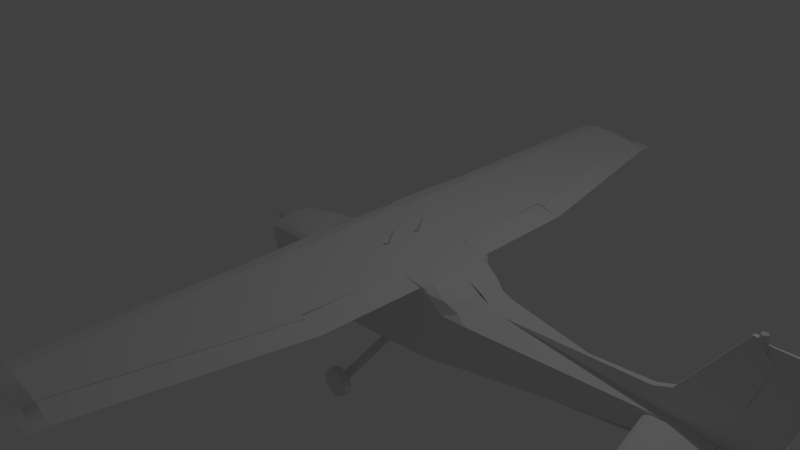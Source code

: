 # Source: c172p-shadowbushdef.blend  (saved by Blender 2.75.0; exported with 4.5.12 LTS)
import bpy
from mathutils import Matrix  # noqa: F401  (used for matrix-valued properties, if any)

bpy.ops.wm.read_factory_settings(use_empty=True)
scene = bpy.context.scene
scene.name = 'Scene'

# ---- collections
col_collection_1 = bpy.data.collections.new('Collection 1'); scene.collection.children.link(col_collection_1)

# ---- node groups
ng_auto_smooth = bpy.data.node_groups.new('Auto Smooth', 'GeometryNodeTree')
_s = ng_auto_smooth.interface.new_socket(name='Geometry', in_out='OUTPUT', socket_type='NodeSocketGeometry')
_s = ng_auto_smooth.interface.new_socket(name='Geometry', in_out='INPUT', socket_type='NodeSocketGeometry')
_s = ng_auto_smooth.interface.new_socket(name='Angle', in_out='INPUT', socket_type='NodeSocketFloat')
_s.subtype = 'ANGLE'
_s.min_value = 0.0
_s.max_value = 3.142
ng_auto_smooth.is_modifier = True
_N = ng_auto_smooth.nodes; _L = ng_auto_smooth.links
n0 = _N.new('NodeGroupOutput'); n0.name = 'Group Output'; n0.location = (480, -100)
n1 = _N.new('NodeGroupInput'); n1.name = 'Group Input'; n1.location = (-420, -300)
n2 = _N.new('NodeGroupInput'); n2.name = 'Group Input.001'; n2.location = (-60, -100)
n3 = _N.new('GeometryNodeSetShadeSmooth'); n3.name = 'Set Shade Smooth'; n3.location = (120, -100)
n3.domain = 'EDGE'
n4 = _N.new('GeometryNodeSetShadeSmooth'); n4.name = 'Set Shade Smooth.001'; n4.location = (300, -100)
n5 = _N.new('GeometryNodeInputMeshEdgeAngle'); n5.name = 'Edge Angle'; n5.location = (-420, -220)
n6 = _N.new('GeometryNodeInputEdgeSmooth'); n6.name = 'Is Edge Smooth'; n6.location = (-60, -160)
n7 = _N.new('GeometryNodeInputShadeSmooth'); n7.name = 'Is Face Smooth'; n7.location = (-240, -340)
n8 = _N.new('FunctionNodeBooleanMath'); n8.name = 'Boolean Math'; n8.location = (-60, -220)
n9 = _N.new('FunctionNodeCompare'); n9.name = 'Compare'; n9.location = (-240, -180)
n9.operation = 'LESS_EQUAL'
_L.new(n5.outputs[0], n9.inputs[0])
_L.new(n4.outputs[0], n0.inputs[0])
_L.new(n1.outputs[1], n9.inputs[1])
_L.new(n9.outputs[0], n8.inputs[0])
_L.new(n7.outputs[0], n8.inputs[1])
_L.new(n2.outputs[0], n3.inputs[0])
_L.new(n6.outputs[0], n3.inputs[1])
_L.new(n3.outputs[0], n4.inputs[0])
_L.new(n8.outputs[0], n3.inputs[2])
n0.is_active_output = True

# ---- world
world_world = bpy.data.worlds.new('World'); scene.world = world_world
world_world.color = (0.05088, 0.05088, 0.05088)
world_world.use_sun_shadow = False
world_world.sun_shadow_jitter_overblur = 0.0
world_world.cycles.sampling_method = 'MANUAL'
world_world.cycles.sample_map_resolution = 256

# ---- cameras
cam_camera = bpy.data.cameras.new('Camera')
cam_camera.clip_end = 100.0
cam_camera.lens = 35.0
cam_camera.sensor_width = 32.0
cam_camera.sensor_height = 18.0
cam_camera.ortho_scale = 7.314
cam_camera.dof.focus_distance = 0.0
cam_camera.dof.aperture_fstop = 128.0

# ---- lights
light_lamp = bpy.data.lights.new('Lamp', 'POINT')
light_lamp.transmission_factor = 0.0
light_lamp.cutoff_distance = 30.0
light_lamp.energy = 100.0
light_lamp.shadow_buffer_clip_start = 1.001
light_lamp.shadow_soft_size = 0.1
light_lamp.shadow_maximum_resolution = 0.006
light_lamp.use_absolute_resolution = True
light_lamp.cycles.use_multiple_importance_sampling = False

# ---- meshes
me_3dbushdefshadow = bpy.data.meshes.new('3dbushdefshadow')
me_3dbushdefshadow.from_pydata([(1.063, -0.5321, 0.3793), (0.7585, -0.5334, 0.3079), (-0.1936, -0.533, 0.381), (-0.2733, -0.532, 0.4454), (-0.1835, -0.5312, 0.4879), (0.004504, -0.5305, 0.5151), (-0.001086, -1.959, 0.5163), (-0.1871, -1.96, 0.4778), (-0.2742, -1.961, 0.43), (-0.1908, -1.962, 0.3705), (0.761, -1.962, 0.3519), (1.065, -1.961, 0.4216), (0.6639, -4.611, 0.5121), (0.5139, -4.611, 0.4788), (-0.07152, -4.611, 0.4922), (-0.1553, -4.611, 0.5225), (-0.06852, -4.61, 0.5458), (0.1172, -4.61, 0.5639), (1.149, -1.961, 0.4205), (1.005, -1.962, 0.3478), (0.9441, -4.613, 0.4024), (0.9441, -4.744, 0.4047), (0.1277, -4.742, 0.5174), (-0.05807, -4.742, 0.5136), (-0.1448, -4.742, 0.5087), (-0.06107, -4.743, 0.5023), (0.6646, -4.743, 0.4645), (0.6639, -4.743, 0.4863), (0.6639, -4.812, 0.441), (-0.05062, -4.812, 0.4907), (-0.04762, -4.812, 0.4907), (0.1381, -4.812, 0.4907), (0.9441, -4.813, 0.4059), (0.9441, 4.82, 0.4059), (0.1381, 4.82, 0.4907), (-0.04762, 4.82, 0.4907), (-0.05062, 4.82, 0.4907), (0.6639, 4.82, 0.441), (0.6639, 4.75, 0.4863), (0.6646, 4.75, 0.4645), (-0.06107, 4.75, 0.5023), (-0.1448, 4.75, 0.5087), (-0.05807, 4.75, 0.5136), (0.1277, 4.75, 0.5174), (0.9441, 4.752, 0.4047), (0.9441, 4.62, 0.4024), (1.005, 1.97, 0.3478), (1.149, 1.969, 0.4205), (0.1172, 4.617, 0.5639), (-0.06852, 4.618, 0.5458), (-0.1553, 4.618, 0.5225), (-0.07152, 4.619, 0.4922), (0.5139, 4.619, 0.4788), (0.6639, 4.618, 0.5121), (1.065, 1.969, 0.4216), (0.761, 1.97, 0.3519), (-0.1908, 1.97, 0.3705), (-0.2742, 1.968, 0.43), (-0.1871, 1.968, 0.4778), (-0.001087, 1.967, 0.5163), (0.004504, 0.538, 0.5151), (-0.1835, 0.5387, 0.4879), (-0.2733, 0.5395, 0.4454), (-0.1936, 0.5406, 0.381), (0.7585, 0.5409, 0.3079), (1.063, 0.5397, 0.3793), (-0.2415, 0.5391, 0.4771), (-0.2518, 0.54, 0.4079), (-0.2415, -0.5316, 0.4771), (-0.2518, -0.5325, 0.4079), (-0.2648, 0.5393, 0.4603), (-0.2648, -0.5318, 0.4603), (-0.2699, 0.5398, 0.4257), (-0.2699, -0.5323, 0.4257), (-0.2733, 0.5395, 0.4454), (-0.1835, 0.5387, 0.4879), (-0.02842, 0.538, 0.5151), (-0.02842, -0.5305, 0.5151), (-0.1835, -0.5312, 0.4879), (-0.2733, -0.532, 0.4454), (-0.4917, 0.5007, -0.002169), (-0.6201, 0.4448, 0.1262), (-0.4917, -0.5007, -0.002169), (-0.6201, -0.4448, 0.1262), (-0.6219, 0.5134, 0.04001), (-0.6219, -0.5134, 0.04001), (-0.3959, 0.5201, -0.02553), (-0.3959, -0.5201, -0.02553), (-0.1006, -0.5272, -0.02006), (-0.1006, 0.5272, -0.02006), (-0.6244, 0.3084, 0.1357), (-0.6244, -0.3084, 0.1357), (-0.6244, 0.3939, 0.1225), (-0.6244, -0.3939, 0.1225), (-0.6244, 0.0, 0.1376), (-0.2733, 0.003769, 0.4454), (-0.496, 0.001885, 0.2951), (-0.3942, -0.2651, 0.3774), (-0.3942, 0.2707, 0.3774), (1.62, 0.02427, 0.2711), (1.62, -0.02364, 0.2711), (1.463, 0.405, 0.3313), (1.463, -0.405, 0.3313), (1.465, 0.02398, 0.3313), (1.465, -0.02398, 0.3313), (1.839, 0.02455, 0.1635), (1.839, -0.02329, 0.1635), (1.941, -0.02259, 0.08916), (1.941, 0.0248, 0.08916), (1.491, 0.5055, 0.2526), (1.491, -0.5055, 0.2526), (1.677, 0.4817, 0.04211), (1.677, -0.4817, 0.04211), (1.844, 0.3837, 0.08047), (1.844, -0.3745, 0.08047), (0.841, 0.5285, 0.01074), (0.8775, 0.5273, -0.03145), (0.8414, 0.535, 0.2205), (1.414, 0.5359, 0.2276), (0.8816, 0.5362, 0.2591), (0.841, -0.5285, 0.01074), (0.8775, -0.5273, -0.03145), (0.8414, -0.535, 0.2205), (1.414, -0.5359, 0.2276), (0.8816, -0.5362, 0.2591), (1.548, 0.5087, -0.02286), (1.588, 0.5015, 0.03186), (1.461, 0.5352, 0.1997), (1.461, 0.5281, -0.03033), (1.588, -0.5015, 0.03186), (1.548, -0.5087, -0.02286), (1.461, -0.5352, 0.1997), (1.461, -0.5281, -0.03033), (-0.04014, 0.5297, 0.01969), (0.7965, 0.5328, 0.2358), (0.7516, 0.5335, 0.2847), (0.04952, 0.5323, 0.3362), (0.7938, 0.5321, 0.01065), (-0.006967, 0.531, 0.2808), (-0.006485, 0.5283, -0.02167), (0.7461, 0.5294, -0.03293), (-0.04014, -0.5296, 0.01969), (0.7965, -0.5328, 0.2358), (0.7516, -0.5335, 0.2847), (0.04952, -0.5323, 0.3362), (0.7938, -0.5321, 0.01065), (-0.006967, -0.5309, 0.2808), (0.7461, -0.5294, -0.03293), (-0.006485, -0.5283, -0.02167), (1.697, -0.4252, 0.1954), (1.697, 0.4252, 0.1954), (5.085, -0.01422, 1.006), (5.188, -0.009272, 0.9217), (4.831, -0.01928, -0.1785), (2.105, 3e-07, 0.03011), (4.098, -0.03764, 0.1516), (4.944, -0.02123, 1.122), (4.999, -0.02491, 1.122), (5.0, -0.02491, 1.083), (5.103, -0.01422, 1.08), (4.308, -0.03546, 0.235), (4.308, 0.03546, 0.235), (5.103, 0.01422, 1.08), (5.0, 0.02491, 1.083), (4.999, 0.02491, 1.122), (4.944, 0.02123, 1.122), (4.098, 0.03764, 0.1516), (4.831, 0.01928, -0.1785), (5.188, 0.009273, 0.9217), (5.085, 0.01422, 1.006), (0.568, -0.2265, 0.4467), (0.5586, -0.2616, 0.4467), (0.5329, -0.2359, 0.4467), (0.5886, -0.2393, 0.5662), (0.6035, -0.2541, 0.5662), (0.6089, -0.2339, 0.5662), (0.6546, -0.2375, 0.6517), (0.6511, -0.2505, 0.6517), (0.6415, -0.241, 0.6517), (0.7338, -0.244, 0.7063), (0.7338, 0.2433, 0.7063), (0.6415, 0.2463, 0.6517), (0.6511, 0.2368, 0.6517), (0.6546, 0.2498, 0.6517), (0.6089, 0.2534, 0.5662), (0.6035, 0.2332, 0.5662), (0.5886, 0.248, 0.5662), (0.5329, 0.2515, 0.4467), (0.5586, 0.2258, 0.4467), (0.568, 0.2609, 0.4467), (5.623, 0.02038, 1.08), (5.626, 5e-07, 0.9789), (5.09, 0.01022, 1.006), (5.192, 0.009273, 0.9217), (4.835, 0.01287, -0.1612), (5.108, 0.01022, 1.08), (5.108, -0.01022, 1.08), (4.835, -0.01287, -0.1612), (5.192, -0.009272, 0.9217), (5.09, -0.01022, 1.006), (5.623, -0.02038, 1.08), (5.311, 4e-07, -0.2628), (5.626, 5e-07, 0.9789), (4.836, 0.009906, -0.4155), (4.836, -0.009906, -0.4155), (5.623, 0.02038, 1.08), (-0.08194, 2.28, 0.3973), (-0.06511, 2.249, 0.4356), (0.006959, 2.249, 0.4318), (-0.01037, 2.281, 0.3938), (-0.08798, 2.265, 0.4171), (0.01317, 2.264, 0.4126), (-0.1837, 0.4993, -0.7037), (-0.2927, 0.5032, -0.6995), (-0.2091, 0.5006, -0.7272), (-0.1904, 0.4992, -0.6801), (-0.2681, 0.5019, -0.6764), (-0.2862, 0.5034, -0.7239), (0.6512, 0.3636, -0.7351), (0.6507, 0.4154, -0.7015), (0.7485, 0.4149, -0.7018), (0.7481, 0.3635, -0.7352), (0.6314, 0.3895, -0.7183), (0.7681, 0.3899, -0.7181), (0.5805, 1.085, -1.197), (0.4437, 1.084, -1.198), (0.5605, 1.067, -1.228), (0.5608, 1.101, -1.168), (0.463, 1.101, -1.167), (0.4635, 1.067, -1.228), (0.654, 1.16, -1.033), (0.6774, 1.16, -1.061), (0.6948, 1.16, -1.094), (0.7055, 1.16, -1.129), (0.7092, 1.16, -1.166), (0.7055, 1.16, -1.203), (0.6948, 1.16, -1.238), (0.6774, 1.16, -1.27), (0.654, 1.16, -1.299), (0.6255, 1.16, -1.322), (0.593, 1.16, -1.34), (0.5576, 1.16, -1.35), (0.5209, 1.16, -1.354), (0.4842, 1.16, -1.35), (0.4489, 1.16, -1.34), (0.4163, 1.16, -1.322), (0.3878, 1.16, -1.299), (0.3644, 1.16, -1.27), (0.347, 1.16, -1.238), (0.3363, 1.16, -1.203), (0.3327, 1.16, -1.166), (0.3363, 1.16, -1.129), (0.347, 1.16, -1.094), (0.3644, 1.16, -1.061), (0.3878, 1.16, -1.033), (0.4163, 1.16, -1.009), (0.4489, 1.16, -0.9919), (0.4842, 1.16, -0.9812), (0.5209, 1.16, -0.9776), (0.5576, 1.16, -0.9812), (0.593, 1.16, -0.9919), (0.6255, 1.16, -1.009), (0.6255, 1.061, -1.009), (0.593, 1.061, -0.9919), (0.5576, 1.061, -0.9812), (0.5209, 1.061, -0.9776), (0.4842, 1.061, -0.9812), (0.4489, 1.061, -0.9919), (0.4163, 1.061, -1.009), (0.3878, 1.061, -1.033), (0.3644, 1.061, -1.061), (0.347, 1.061, -1.094), (0.3363, 1.061, -1.129), (0.3327, 1.061, -1.166), (0.3363, 1.061, -1.203), (0.347, 1.061, -1.238), (0.3644, 1.061, -1.27), (0.3878, 1.061, -1.299), (0.4163, 1.061, -1.322), (0.4489, 1.061, -1.34), (0.4842, 1.061, -1.35), (0.5209, 1.061, -1.354), (0.5576, 1.061, -1.35), (0.593, 1.061, -1.34), (0.6255, 1.061, -1.322), (0.654, 1.061, -1.299), (0.6774, 1.061, -1.27), (0.6948, 1.061, -1.238), (0.7055, 1.061, -1.203), (0.7092, 1.061, -1.166), (0.7055, 1.061, -1.129), (0.6948, 1.061, -1.094), (0.6774, 1.061, -1.061), (0.654, 1.061, -1.033), (-0.05807, 4.75, 0.5136), (-0.1448, 4.75, 0.5087), (-0.06107, 4.75, 0.5023), (-0.05062, 4.82, 0.4907), (-0.1344, 4.82, 0.4907), (-0.04762, 4.82, 0.4907), (1.057, 1.975, 0.4095), (0.7291, 1.977, 0.3405), (0.7267, 0.5484, 0.3188), (1.057, 0.5472, 0.3848), (1.402, 0.5472, 0.3155), (1.402, 1.978, 0.3402), (0.9993, 1.976, 0.3374), (0.9991, 0.5478, 0.3193), (-0.03952, 0.5297, 0.02105), (0.796, 0.5328, 0.2356), (0.7513, 0.5335, 0.2839), (0.04964, 0.5323, 0.335), (0.7929, 0.5321, 0.01165), (-0.005465, 0.531, 0.2811), (-0.004528, 0.5283, -0.01913), (0.7433, 0.5294, -0.03203), (-0.137, 0.5128, -0.5847), (-0.0901, 0.5112, -0.6429), (-0.01672, 0.5336, 0.2955), (0.04081, 0.535, 0.3468), (0.758, 0.5364, 0.2961), (0.8119, 0.5349, 0.241), (0.7479, 0.5111, -0.636), (0.8106, 0.5126, -0.5732), (0.9448, 4.62, 0.4047), (1.004, 1.969, 0.3453), (1.149, 1.97, 0.418), (0.5128, 4.618, 0.4763), (0.6643, 4.619, 0.5096), (1.408, 1.968, 0.3401), (5.623, 0.02057, 1.08), (5.623, -0.02057, 1.08), (5.626, 5e-07, 0.9789), (5.685, 0.02057, 1.08), (5.685, -0.02057, 1.08), (5.689, 5e-07, 0.981), (-0.8024, -0.02087, -0.9554), (-0.9017, -0.02087, -0.7834), (-0.9286, -0.02087, -0.7972), (-0.828, -0.02087, -0.9693), (-1.014, -0.02087, -0.9961), (-0.8206, -0.02087, -0.9448), (-0.816, -0.02087, -0.9731), (-1.008, -0.02087, -1.024), (-0.8024, 0.02002, -0.9554), (-0.9017, 0.02002, -0.7834), (-0.9286, 0.02002, -0.7972), (-0.828, 0.02002, -0.9693), (-1.008, 0.02002, -1.024), (-0.816, 0.02002, -0.9731), (-0.8206, 0.02002, -0.9448), (-1.014, 0.02002, -0.9961), (-0.904, -0.02599, -0.765), (-0.9277, -0.03554, -0.765), (-0.9451, -0.009446, -0.765), (-0.9388, 0.0262, -0.765), (-0.915, 0.03575, -0.765), (-0.8976, 0.009655, -0.765), (-1.011, 0.01038, -1.03), (-1.022, 0.03586, -1.003), (-1.052, 0.0277, -1.019), (-1.062, -0.01003, -1.031), (-1.041, -0.0363, -1.006), (-1.017, -0.02722, -1.017), (-1.017, -0.06968, -1.045), (-1.041, -0.08106, -1.032), (-1.059, -0.0562, -1.06), (-1.052, 0.06676, -1.051), (-1.028, 0.08267, -1.032), (-1.011, 0.05223, -1.062), (-1.147, -0.05631, -1.236), (-1.129, -0.08047, -1.236), (-1.105, -0.06938, -1.235), (-1.099, 0.0525, -1.232), (-1.116, 0.08233, -1.232), (-1.14, 0.06717, -1.232), (-1.006, 0.04389, -1.109), (-0.9867, 0.04389, -1.132), (-0.9722, 0.04389, -1.16), (-0.9632, 0.04389, -1.189), (-0.9602, 0.04389, -1.22), (-0.9632, 0.04389, -1.25), (-0.9722, 0.04389, -1.28), (-0.9867, 0.04389, -1.307), (-1.006, 0.04389, -1.331), (-1.03, 0.04389, -1.35), (-1.057, 0.04389, -1.365), (-1.087, 0.04389, -1.374), (-1.117, 0.04389, -1.377), (-1.148, 0.04389, -1.374), (-1.177, 0.04389, -1.365), (-1.205, 0.04389, -1.35), (-1.228, 0.04389, -1.331), (-1.248, 0.04389, -1.307), (-1.262, 0.04389, -1.28), (-1.271, 0.04389, -1.25), (-1.274, 0.04389, -1.22), (-1.271, 0.04389, -1.189), (-1.262, 0.04389, -1.16), (-1.248, 0.04389, -1.132), (-1.228, 0.04389, -1.109), (-1.205, 0.04389, -1.089), (-1.177, 0.04389, -1.075), (-1.148, 0.04389, -1.066), (-1.117, 0.04389, -1.063), (-1.087, 0.04389, -1.066), (-1.057, 0.04389, -1.075), (-1.03, 0.04389, -1.089), (-1.03, -0.03882, -1.089), (-1.057, -0.03882, -1.075), (-1.087, -0.03882, -1.066), (-1.117, -0.03882, -1.063), (-1.148, -0.03882, -1.066), (-1.177, -0.03882, -1.075), (-1.205, -0.03882, -1.089), (-1.228, -0.03882, -1.109), (-1.248, -0.03882, -1.132), (-1.262, -0.03882, -1.16), (-1.271, -0.03882, -1.189), (-1.274, -0.03882, -1.22), (-1.271, -0.03882, -1.25), (-1.262, -0.03882, -1.28), (-1.248, -0.03882, -1.307), (-1.228, -0.03882, -1.331), (-1.205, -0.03882, -1.35), (-1.177, -0.03882, -1.365), (-1.148, -0.03882, -1.374), (-1.117, -0.03882, -1.377), (-1.087, -0.03882, -1.374), (-1.057, -0.03882, -1.365), (-1.03, -0.03882, -1.35), (-1.006, -0.03882, -1.331), (-0.9867, -0.03882, -1.307), (-0.9722, -0.03882, -1.28), (-0.9632, -0.03882, -1.25), (-0.9602, -0.03882, -1.22), (-0.9632, -0.03882, -1.189), (-0.9722, -0.03882, -1.16), (-0.9867, -0.03882, -1.132), (-1.006, -0.03882, -1.109), (-0.08789, -2.279, 0.3984), (-0.07177, -2.248, 0.4369), (0.001222, -2.248, 0.434), (-0.01541, -2.279, 0.3958), (-0.09446, -2.263, 0.4181), (0.007961, -2.263, 0.4149), (-0.1704, -0.5022, -0.7049), (-0.2944, -0.5054, -0.7016), (-0.1987, -0.5032, -0.7316), (-0.1785, -0.5021, -0.6785), (-0.2669, -0.5044, -0.6753), (-0.2864, -0.5055, -0.7288), (0.6512, -0.3623, -0.7393), (0.6507, -0.4154, -0.7085), (0.7485, -0.4149, -0.7088), (0.7481, -0.3622, -0.7394), (0.6314, -0.3888, -0.7239), (0.7681, -0.3893, -0.7237), (0.5805, -1.067, -1.197), (0.4437, -1.067, -1.198), (0.5605, -1.05, -1.228), (0.5608, -1.083, -1.168), (0.463, -1.084, -1.167), (0.4635, -1.05, -1.228), (0.6542, -1.037, -1.033), (0.6776, -1.037, -1.061), (0.695, -1.037, -1.094), (0.7057, -1.037, -1.129), (0.7094, -1.037, -1.166), (0.7057, -1.037, -1.203), (0.695, -1.037, -1.238), (0.6776, -1.037, -1.271), (0.6542, -1.037, -1.299), (0.6256, -1.037, -1.323), (0.593, -1.037, -1.34), (0.5577, -1.037, -1.351), (0.5209, -1.037, -1.354), (0.4842, -1.037, -1.351), (0.4488, -1.037, -1.34), (0.4162, -1.037, -1.323), (0.3877, -1.037, -1.299), (0.3642, -1.037, -1.271), (0.3468, -1.037, -1.238), (0.3361, -1.037, -1.203), (0.3325, -1.037, -1.166), (0.3361, -1.037, -1.129), (0.3468, -1.037, -1.094), (0.3642, -1.037, -1.061), (0.3877, -1.037, -1.033), (0.4162, -1.037, -1.009), (0.4488, -1.037, -0.9918), (0.4842, -1.037, -0.981), (0.5209, -1.037, -0.9774), (0.5577, -1.037, -0.981), (0.593, -1.037, -0.9918), (0.6256, -1.037, -1.009), (0.6256, -1.136, -1.009), (0.593, -1.136, -0.9918), (0.5577, -1.136, -0.981), (0.5209, -1.136, -0.9774), (0.4842, -1.136, -0.981), (0.4488, -1.136, -0.9918), (0.4162, -1.136, -1.009), (0.3877, -1.136, -1.033), (0.3642, -1.136, -1.061), (0.3468, -1.136, -1.094), (0.3361, -1.136, -1.129), (0.3325, -1.136, -1.166), (0.3361, -1.136, -1.203), (0.3468, -1.136, -1.238), (0.3642, -1.136, -1.271), (0.3877, -1.136, -1.299), (0.4162, -1.136, -1.323), (0.4488, -1.136, -1.34), (0.4842, -1.136, -1.351), (0.5209, -1.136, -1.354), (0.5577, -1.136, -1.351), (0.593, -1.136, -1.34), (0.6256, -1.136, -1.323), (0.6542, -1.136, -1.299), (0.6776, -1.136, -1.271), (0.695, -1.136, -1.238), (0.7057, -1.136, -1.203), (0.7094, -1.136, -1.166), (0.7057, -1.136, -1.129), (0.695, -1.136, -1.094), (0.6776, -1.136, -1.061), (0.6542, -1.136, -1.033), (-0.04762, -4.812, 0.4907), (-0.1344, -4.812, 0.4907), (-0.05062, -4.812, 0.4907), (-0.06107, -4.743, 0.5023), (-0.1448, -4.742, 0.5087), (-0.05807, -4.742, 0.5136), (1.057, -1.961, 0.4095), (0.7615, -1.965, 0.3405), (0.7591, -0.5336, 0.3188), (1.057, -0.5323, 0.3848), (1.412, -0.5323, 0.3155), (1.412, -1.963, 0.3402), (0.9993, -1.961, 0.3374), (0.9991, -0.533, 0.3193), (-0.03937, -0.5296, 0.02021), (0.7961, -0.5328, 0.2356), (0.7516, -0.5335, 0.2833), (0.04964, -0.5323, 0.335), (0.7946, -0.5321, 0.01165), (-0.007052, -0.5309, 0.279), (0.7453, -0.5294, -0.03189), (-0.006046, -0.5283, -0.02073), (0.81, -0.5123, -0.5742), (0.7469, -0.511, -0.6351), (0.8128, -0.5349, 0.2402), (0.7586, -0.5364, 0.2961), (0.04079, -0.535, 0.3475), (-0.017, -0.534, 0.294), (-0.135, -0.513, -0.583), (-0.091, -0.511, -0.645), (-0.02271, -0.5289, -0.000261), (0.77, -0.5308, -0.01012), (0.944, -4.613, 0.4052), (1.005, -1.962, 0.3453), (1.149, -1.963, 0.418), (0.5148, -4.612, 0.4763), (0.6647, -4.612, 0.5096), (1.412, -1.965, 0.3387), (-1.703, -0.08315, -0.213), (-1.703, 0.01074, -0.2414), (-1.703, 0.09723, -0.1951), (-1.703, 0.1257, -0.1012), (-1.703, 0.07936, -0.01472), (-1.703, -0.01453, 0.0137), (-1.703, -0.101, -0.03259), (-1.703, -0.1294, -0.1265), (-2.083, -0.001893, -0.1138), (4.619, 1.622, -0.1983), (4.619, 1.622, -0.1626), (4.619, 1.422, -0.1593), (4.619, 1.422, -0.2021), (4.619, 1.621, -0.1983), (4.619, 1.621, -0.1626), (4.481, 1.621, -0.1542), (4.415, 1.621, -0.1636), (4.361, 1.621, -0.179), (4.415, 1.621, -0.1997), (4.477, 1.621, -0.2045), (4.463, 1.421, -0.2095), (4.382, 1.421, -0.2038), (4.328, 1.421, -0.179), (4.382, 1.421, -0.1605), (4.467, 1.421, -0.1491), (4.619, 1.421, -0.1593), (4.619, 1.421, -0.2021), (4.619, -1.424, -0.2021), (4.619, -1.424, -0.1593), (4.619, -1.624, -0.1626), (4.619, -1.624, -0.1983), (4.619, -1.424, -0.2021), (4.619, -1.424, -0.1593), (4.467, -1.424, -0.1491), (4.382, -1.424, -0.1605), (4.328, -1.424, -0.179), (4.382, -1.424, -0.2038), (4.463, -1.424, -0.2095), (4.477, -1.624, -0.2045), (4.415, -1.624, -0.1997), (4.361, -1.624, -0.179), (4.415, -1.624, -0.1636), (4.481, -1.624, -0.1542), (4.619, -1.624, -0.1626), (4.619, -1.624, -0.1983), (4.83, 6e-07, -0.1657), (4.831, 6e-07, -0.1987), (4.363, 6e-07, -0.2296), (4.114, 6e-07, -0.2201), (4.06, 6e-07, -0.1788), (4.114, 6e-07, -0.1479), (4.367, 6e-07, -0.129), (4.619, 6e-07, -0.1459), (4.619, 6e-07, -0.2174), (4.619, -1.424, -0.2021), (4.619, -1.424, -0.1593), (4.467, -1.424, -0.1491), (4.382, -1.424, -0.1605), (4.328, -1.424, -0.179), (4.382, -1.424, -0.2038), (4.463, -1.424, -0.2095), (4.831, -1.424, -0.191), (4.83, -1.424, -0.1711), (4.83, 1.421, -0.1711), (4.831, 1.421, -0.191), (4.463, 1.421, -0.2095), (4.382, 1.421, -0.2038), (4.328, 1.421, -0.179), (4.382, 1.421, -0.1605), (4.467, 1.421, -0.1491), (4.619, 1.421, -0.1593), (4.619, 1.421, -0.2021), (0.8098, -0.5349, 0.2419), (0.8414, -0.535, 0.2205), (0.841, -0.5285, 0.01074), (1.941, 0.02481, 0.08916), (1.941, -0.02259, 0.08916), (1.839, -0.02329, 0.142), (1.839, 0.02455, 0.142), (1.465, -0.02398, 0.3313), (1.465, 0.02398, 0.3313), (1.62, -0.02364, 0.2711), (1.62, 0.02427, 0.2711), (-0.1812, -0.51, -0.7301), (-0.1812, -0.26, -0.8301), (-0.1812, 0.26, -0.8301), (-0.1812, 0.51, -0.7301), (0.5424, 0.51, -0.6949), (0.5424, 0.26, -0.7949), (0.5424, -0.26, -0.7949), (0.5424, -0.51, -0.6949), (1.461, -0.54, 0.3313), (1.461, -0.51, -0.6244), (1.461, -0.26, -0.7204), (1.461, 0.26, -0.7204), (1.461, 0.51, -0.6244), (1.461, 0.54, 0.3313), (1.974, 0.4133, -0.00447), (1.974, 0.4179, -0.5712), (1.974, 0.2131, -0.6712), (1.974, -0.2131, -0.6712), (1.974, -0.4179, -0.5712), (1.974, -0.4133, -0.00447), (4.838, 6e-07, -0.1577), (4.838, 6e-07, -0.312), (4.838, 6e-07, -0.412), (2.033, 3e-07, 0.04584), (-0.6197, 0.5131, -0.04531), (-0.6197, 0.4845, -0.7232), (-0.6197, 0.247, -0.8232), (-0.6197, -0.247, -0.8232), (-0.6197, -0.4845, -0.7232), (-0.6197, -0.5131, -0.04531), (-0.6197, 1e-07, 0.1376), (-0.6197, -0.4033, 0.124), (-0.6197, 0.4033, 0.124), (-0.6197, -0.4479, 0.1087), (-0.6197, -0.3009, 0.136), (-0.6197, 0.4479, 0.1087), (-0.6197, 0.3009, 0.136), (-1.252, 0.2086, 0.09637), (-1.252, 0.417, 0.0125), (-1.252, -0.2086, 0.09637), (-1.252, -0.417, 0.0125), (-1.252, 0.343, 0.05968), (-1.252, -0.343, 0.05968), (-1.252, 0.0, 0.11), (-1.252, -0.4617, -0.09443), (-1.252, -0.4361, -0.6426), (-1.252, -0.2223, -0.7426), (-1.252, 0.2223, -0.7426), (-1.252, 0.4361, -0.6426), (-1.252, 0.4617, -0.09443), (-1.619, 0.408, -0.1468), (-1.576, 0.3853, -0.4218), (-1.562, 0.1964, -0.5896), (-1.562, -0.1964, -0.5896), (-1.576, -0.3853, -0.4218), (-1.619, -0.408, -0.1468), (-1.649, 0.0, 0.05544), (-1.641, -0.2917, 0.005666), (-1.641, 0.2917, 0.005666), (-1.635, -0.3801, -0.041), (-1.647, -0.1453, 0.04196), (-1.635, 0.3801, -0.041), (-1.647, 0.1453, 0.04196), (-1.709, 0.07651, -0.01371), (-1.709, 0.2232, -0.09757), (-1.709, -0.07014, -0.01371), (-1.709, -0.2168, -0.09757), (-1.709, 0.1498, -0.0504), (-1.709, -0.1435, -0.0504), (-1.709, 0.003186, -7.84e-05), (-1.709, -0.2738, -0.186), (-1.709, -0.1431, -0.2912), (-1.709, 0.1393, -0.2912), (-1.709, 0.2965, -0.1835), (-1.74, 0.01133, -0.1431), (-0.09079, -0.5112, -0.6453), (1.461, -0.5281, -0.03033), (1.461, -0.5352, 0.1997), (1.548, -0.5087, -0.02286), (1.588, -0.5015, 0.03186), (-0.1348, 0.5128, -0.5815), (-0.1348, -0.5128, -0.5815), (1.461, 0.5281, -0.03033), (1.461, 0.5352, 0.1997), (1.588, 0.5015, 0.03186), (1.548, 0.5087, -0.02286), (-0.09079, 0.5112, -0.6453), (-0.01692, -0.5336, 0.2942), (0.04041, -0.535, 0.3472), (-0.01692, 0.5336, 0.2942), (0.04041, 0.535, 0.3472), (0.8816, -0.5362, 0.2591), (1.414, -0.5359, 0.2276), (0.7524, -0.5364, 0.2957), (0.8775, -0.5273, -0.03145), (0.7458, -0.511, -0.6344), (0.8095, -0.5123, -0.5755), (0.8816, 0.5362, 0.2591), (1.414, 0.5359, 0.2276), (0.7524, 0.5364, 0.2957), (0.8098, 0.5349, 0.2419), (0.8414, 0.535, 0.2205), (0.8775, 0.5273, -0.03145), (0.841, 0.5285, 0.01074), (0.7458, 0.5111, -0.6344), (0.8095, 0.5126, -0.5755), (1.844, -0.3745, 0.08047), (1.844, 0.3837, 0.08047), (1.677, -0.4817, 0.04211), (1.677, 0.4817, 0.04211), (-0.02853, -0.54, 0.515), (-0.02853, 0.54, 0.515), (-0.1006, 0.5272, -0.02006), (-0.1006, -0.5272, -0.02006), (1.491, -0.5055, 0.2526), (1.491, 0.5055, 0.2526), (1.941, 0.02481, 0.08916), (1.941, -0.02259, 0.08916), (-0.3959, -0.5201, -0.02553), (-0.3959, 0.5201, -0.02553), (-0.6206, -0.5192, 0.04176), (-0.6206, 0.5192, 0.04176), (-0.4917, -0.5007, -0.002169), (-0.4917, 0.5007, -0.002169), (1.465, -0.02398, 0.3313), (1.465, 0.02398, 0.3313), (1.463, -0.405, 0.3313), (1.463, 0.405, 0.3313), (-0.6166, 0.4878, 0.0817), (-0.6166, -0.4878, 0.0817), (-1.296, 0.2905, -0.7707), (-1.281, 0.2974, -0.7615), (-1.281, 0.3156, -0.7524), (-1.295, 0.3345, -0.7486), (-1.316, 0.3429, -0.7524), (-1.331, 0.336, -0.7616), (-1.331, 0.3178, -0.7707), (-1.317, 0.299, -0.7745), (-1.375, 0.2038, -0.5472), (-1.39, 0.2226, -0.5434), (-1.389, 0.2408, -0.5343), (-1.374, 0.2477, -0.5251), (-1.354, 0.2393, -0.5213), (-1.339, 0.2205, -0.5251), (-1.339, 0.2023, -0.5342), (-1.354, 0.1954, -0.5434), (5.06, 1.115, -0.1883), (5.06, 1.115, -0.1798), (5.229, 0.2984, -0.1799), (5.229, 0.2984, -0.1869), (5.142, 1.116, -0.1867), (5.318, 0.2986, -0.1852), (4.626, -1.624, -0.1983), (4.626, -1.624, -0.1626), (4.838, -1.436, -0.1711), (4.838, -1.436, -0.191), (4.626, -1.436, -0.1593), (4.626, -1.436, -0.2021), (4.838, 5e-07, -0.1987), (4.838, 5e-07, -0.1657), (5.339, -0.2, -0.1822), (5.077, -1.436, -0.1882), (5.037, -1.624, -0.1805), (5.037, 1.622, -0.1805), (5.077, 1.429, -0.1882), (5.339, 0.1985, -0.1822), (4.626, 1.429, -0.2021), (4.626, 1.429, -0.1593), (4.838, 1.429, -0.191), (4.838, 1.429, -0.1711), (4.626, 1.622, -0.1626), (4.626, 1.622, -0.1983), (5.316, 0.2986, -0.1852), (5.14, 1.116, -0.1867), (5.226, 0.2984, -0.1869), (5.226, 0.2984, -0.1799), (5.057, 1.115, -0.1798), (5.057, 1.115, -0.1883), (5.071, -0.03437, 1.062), (5.024, -0.04695, 1.062), (4.989, -0.01258, 1.062), (5.002, 0.03437, 1.062), (5.049, 0.04695, 1.062), (5.083, 0.01258, 1.062), (5.074, 0.009959, 1.17), (5.046, 0.03717, 1.17), (5.009, 0.02721, 1.17), (4.999, -0.009959, 1.17), (5.026, -0.03717, 1.17), (5.064, -0.02721, 1.17), (5.036, 5e-07, 1.192), (-1.094, 0.07897, -1.198), (-1.112, 0.07897, -1.191), (-1.13, 0.07897, -1.198), (-1.137, 0.07897, -1.216), (-1.13, 0.07897, -1.234), (-1.112, 0.07897, -1.241), (-1.094, 0.07897, -1.234), (-1.087, 0.07897, -1.216), (-1.094, -0.07897, -1.198), (-1.112, -0.07897, -1.191), (-1.13, -0.07897, -1.198), (-1.137, -0.07897, -1.216), (-1.13, -0.07897, -1.234), (-1.112, -0.07897, -1.241), (-1.094, -0.07897, -1.234), (-1.087, -0.07897, -1.216), (-1.112, 0.07897, -1.216), (-1.112, -0.07897, -1.216)], [], [(2, 1, 10, 9), (5, 4, 7, 6), (4, 68, 7), (3, 73, 8), (1, 0, 11, 10), (8, 9, 14, 15), (7, 8, 15, 16), (6, 7, 16, 17), (10, 11, 18, 19), (12, 18, 19, 13), (10, 19, 13, 14), (9, 10, 14), (0, 5, 6, 11), (11, 17, 12, 18), (6, 17, 11), (12, 17, 22, 27), (13, 20, 21, 26), (20, 12, 27, 21), (14, 13, 26, 25), (13, 26, 27, 12), (17, 16, 23, 22), (16, 15, 24, 23), (15, 14, 25, 24), (22, 23, 30, 31), (25, 26, 28, 29), (21, 27, 28, 32), (26, 21, 32, 28), (27, 22, 31, 28), (63, 56, 55, 64), (60, 59, 58, 61), (57, 62, 70), (56, 63, 67), (64, 55, 54, 65), (57, 50, 51, 56), (58, 49, 50, 57), (59, 48, 49, 58), (55, 46, 47, 54), (53, 52, 46, 47), (55, 51, 52, 46), (56, 51, 55), (65, 54, 59, 60), (54, 47, 53, 48), (59, 54, 48), (53, 38, 43, 48), (52, 39, 44, 45), (45, 44, 38, 53), (51, 40, 39, 52), (52, 53, 38, 39), (48, 43, 42, 49), (49, 42, 41, 50), (50, 41, 40, 51), (43, 34, 35, 42), (39, 38, 37), (40, 36, 37, 39), (44, 33, 37, 38), (39, 37, 33, 44), (38, 37, 34, 43), (60, 61, 66), (60, 63, 64, 65), (2, 69, 68), (0, 1, 2, 5), (66, 70, 67), (66, 63, 60), (66, 61, 58), (66, 58, 57), (67, 63, 66), (67, 72, 57), (67, 57, 56), (68, 4, 5), (68, 5, 2), (68, 71, 8), (68, 8, 7), (69, 73, 71), (69, 2, 9), (69, 9, 8), (70, 62, 72), (70, 66, 57), (71, 68, 69), (71, 3, 8), (72, 67, 70), (72, 62, 57), (73, 3, 71), (73, 69, 8), (97, 95, 96), (74, 98, 95), (75, 78, 77, 76), (74, 79, 78, 75), (77, 78, 87, 88), (75, 76, 89, 86), (74, 75, 86), (78, 79, 87), (97, 79, 95), (98, 96, 95), (79, 85, 82), (79, 82, 87), (74, 86, 80), (74, 80, 84), (90, 94, 96), (91, 96, 94), (90, 98, 92), (90, 96, 98), (91, 93, 97), (91, 97, 96), (74, 81, 92), (74, 84, 81), (74, 92, 98), (79, 83, 85), (79, 93, 83), (79, 97, 93), (143, 144, 147), (144, 148, 147), (144, 146, 148), (141, 148, 146), (142, 143, 145), (143, 147, 145), (123, 124, 132), (121, 132, 124), (129, 131, 130), (130, 131, 132), (123, 132, 131), (121, 124, 122), (120, 121, 122), (106, 149, 114), (100, 149, 106), (100, 104, 149), (102, 149, 104), (106, 114, 107), (112, 114, 149), (110, 112, 149), (102, 110, 149), (105, 113, 150), (105, 108, 113), (109, 150, 111), (111, 150, 113), (101, 150, 109), (99, 150, 103), (99, 105, 150), (101, 103, 150), (116, 119, 128), (118, 128, 119), (125, 128, 127), (125, 127, 126), (118, 127, 128), (116, 117, 119), (115, 117, 116), (135, 140, 136), (136, 140, 139), (135, 137, 140), (134, 137, 135), (136, 139, 138), (133, 138, 139), (160, 157, 156), (160, 158, 157), (160, 159, 158), (160, 151, 159), (152, 151, 160), (160, 153, 152), (155, 153, 160), (154, 153, 155), (154, 155, 166), (155, 160, 161, 166), (152, 153, 167, 168), (151, 152, 168, 169), (159, 151, 169, 162), (158, 159, 162, 163), (157, 158, 163, 164), (160, 156, 165, 161), (156, 157, 164, 165), (161, 165, 164), (161, 164, 163), (161, 163, 162), (161, 162, 169), (168, 161, 169), (161, 168, 167), (166, 161, 167), (154, 166, 167), (170, 175, 173, 172), (172, 173, 174, 171), (175, 170, 171, 174), (174, 177, 176, 175), (173, 178, 177, 174), (175, 176, 178, 173), (176, 179, 178), (178, 179, 177), (177, 179, 176), (189, 187, 186, 184), (187, 188, 185, 186), (188, 189, 184, 185), (185, 184, 183, 182), (186, 185, 182, 181), (184, 186, 181, 183), (183, 181, 180), (181, 182, 180), (182, 183, 180), (201, 204, 203), (194, 203, 204, 197), (193, 194, 197, 198), (192, 193, 198, 199), (197, 204, 201, 202), (194, 202, 201, 203), (197, 202, 198), (193, 202, 194), (196, 199, 198, 202), (192, 195, 202, 193), (196, 202, 200), (191, 195, 205), (195, 196, 200, 205), (211, 212, 214, 209), (208, 215, 212, 211), (210, 206, 217, 213), (210, 213, 216, 207), (217, 206, 209, 214), (208, 207, 216, 215), (223, 221, 226, 224), (220, 223, 224, 227), (229, 218, 222, 225), (222, 219, 228, 225), (221, 218, 229, 226), (220, 227, 228, 219), (293, 230, 261, 262), (261, 260, 263, 262), (260, 259, 264, 263), (259, 258, 265, 264), (258, 257, 266, 265), (257, 256, 267, 266), (256, 255, 268, 267), (255, 254, 269, 268), (254, 253, 270, 269), (253, 252, 271, 270), (252, 251, 272, 271), (251, 250, 273, 272), (250, 249, 274, 273), (249, 248, 275, 274), (248, 247, 276, 275), (247, 246, 277, 276), (246, 245, 278, 277), (245, 244, 279, 278), (244, 243, 280, 279), (243, 242, 281, 280), (242, 241, 282, 281), (241, 240, 283, 282), (240, 239, 284, 283), (239, 238, 285, 284), (238, 237, 286, 285), (237, 236, 287, 286), (236, 235, 288, 287), (234, 289, 288, 235), (234, 233, 290, 289), (232, 291, 290, 233), (231, 292, 291, 232), (231, 230, 293, 292), (264, 265, 266), (262, 263, 267, 268), (262, 268, 269, 293), (269, 270, 292, 293), (270, 271, 291, 292), (271, 272, 290, 291), (272, 273, 289, 290), (273, 274, 288, 289), (274, 275, 287, 288), (275, 276, 286, 287), (276, 277, 285, 286), (277, 278, 284, 285), (278, 279, 283, 284), (279, 280, 282, 283), (280, 281, 282), (263, 264, 266, 267), (257, 258, 259), (256, 257, 259, 260), (255, 256, 260, 261), (230, 254, 255, 261), (230, 231, 253, 254), (231, 232, 252, 253), (232, 233, 251, 252), (233, 234, 250, 251), (234, 235, 249, 250), (235, 236, 248, 249), (236, 237, 247, 248), (237, 238, 246, 247), (238, 239, 245, 246), (239, 240, 244, 245), (240, 241, 243, 244), (241, 242, 243), (295, 298, 297, 296), (294, 299, 298, 295), (300, 301, 302, 303), (300, 303, 304, 305), (301, 306, 307, 302), (304, 307, 306, 305), (300, 305, 306, 301), (302, 307, 304, 303), (320, 310, 311, 319), (319, 311, 313, 318), (321, 309, 310, 320), (323, 322, 315, 312), (308, 314, 317, 316), (322, 317, 314, 315), (323, 312, 309, 321), (308, 316, 318, 313), (328, 327, 325, 326), (324, 328, 326, 329), (324, 329, 325, 327), (325, 329, 326), (324, 327, 328), (330, 331, 334, 333), (335, 333, 334), (331, 332, 335, 334), (330, 333, 335, 332), (336, 337, 338, 339), (343, 342, 341, 340), (336, 344, 345, 337), (337, 345, 346, 338), (338, 346, 347, 339), (344, 336, 339, 347), (343, 348, 349, 342), (342, 349, 350, 341), (341, 350, 351, 340), (340, 351, 348, 343), (347, 346, 345, 344), (351, 350, 349, 348), (352, 363, 358, 357), (357, 358, 359, 356), (356, 359, 360, 355), (355, 360, 361, 354), (354, 361, 362, 353), (363, 352, 353, 362), (362, 365, 364, 363), (361, 366, 365, 362), (359, 368, 367, 360), (358, 369, 368, 359), (366, 370, 371, 365), (365, 371, 372, 364), (369, 373, 374, 368), (368, 374, 375, 367), (439, 376, 407, 408), (407, 406, 409, 408), (406, 405, 410, 409), (405, 404, 411, 410), (404, 403, 412, 411), (403, 402, 413, 412), (402, 401, 414, 413), (401, 400, 415, 414), (400, 399, 416, 415), (399, 398, 417, 416), (398, 397, 418, 417), (397, 396, 419, 418), (396, 395, 420, 419), (395, 394, 421, 420), (394, 393, 422, 421), (393, 392, 423, 422), (392, 391, 424, 423), (391, 390, 425, 424), (390, 389, 426, 425), (389, 388, 427, 426), (388, 387, 428, 427), (387, 386, 429, 428), (386, 385, 430, 429), (385, 384, 431, 430), (384, 383, 432, 431), (383, 382, 433, 432), (382, 381, 434, 433), (380, 435, 434, 381), (380, 379, 436, 435), (378, 437, 436, 379), (377, 438, 437, 378), (377, 376, 439, 438), (410, 411, 412), (408, 409, 413, 414), (408, 414, 415, 439), (415, 416, 438, 439), (416, 417, 437, 438), (417, 418, 436, 437), (418, 419, 435, 436), (419, 420, 434, 435), (420, 421, 433, 434), (421, 422, 432, 433), (422, 423, 431, 432), (423, 424, 430, 431), (424, 425, 429, 430), (425, 426, 428, 429), (426, 427, 428), (409, 410, 412, 413), (403, 404, 405), (402, 403, 405, 406), (401, 402, 406, 407), (376, 400, 401, 407), (376, 377, 399, 400), (377, 378, 398, 399), (378, 379, 397, 398), (379, 380, 396, 397), (380, 381, 395, 396), (381, 382, 394, 395), (382, 383, 393, 394), (383, 384, 392, 393), (384, 385, 391, 392), (385, 386, 390, 391), (386, 387, 389, 390), (387, 388, 389), (445, 443, 448, 446), (442, 445, 446, 449), (451, 440, 444, 447), (444, 441, 450, 447), (443, 440, 451, 448), (442, 449, 450, 441), (457, 458, 460, 455), (454, 461, 458, 457), (456, 452, 463, 459), (456, 459, 462, 453), (463, 452, 455, 460), (454, 453, 462, 461), (527, 464, 495, 496), (495, 494, 497, 496), (494, 493, 498, 497), (493, 492, 499, 498), (492, 491, 500, 499), (491, 490, 501, 500), (490, 489, 502, 501), (489, 488, 503, 502), (488, 487, 504, 503), (487, 486, 505, 504), (486, 485, 506, 505), (485, 484, 507, 506), (484, 483, 508, 507), (483, 482, 509, 508), (482, 481, 510, 509), (481, 480, 511, 510), (480, 479, 512, 511), (479, 478, 513, 512), (478, 477, 514, 513), (477, 476, 515, 514), (476, 475, 516, 515), (475, 474, 517, 516), (474, 473, 518, 517), (473, 472, 519, 518), (472, 471, 520, 519), (471, 470, 521, 520), (470, 469, 522, 521), (468, 523, 522, 469), (468, 467, 524, 523), (466, 525, 524, 467), (465, 526, 525, 466), (465, 464, 527, 526), (498, 499, 500), (496, 497, 501, 502), (496, 502, 503, 527), (503, 504, 526, 527), (504, 505, 525, 526), (505, 506, 524, 525), (506, 507, 523, 524), (507, 508, 522, 523), (508, 509, 521, 522), (509, 510, 520, 521), (510, 511, 519, 520), (511, 512, 518, 519), (512, 513, 517, 518), (513, 514, 516, 517), (514, 515, 516), (497, 498, 500, 501), (491, 492, 493), (490, 491, 493, 494), (489, 490, 494, 495), (464, 488, 489, 495), (464, 465, 487, 488), (465, 466, 486, 487), (466, 467, 485, 486), (467, 468, 484, 485), (468, 469, 483, 484), (469, 470, 482, 483), (470, 471, 481, 482), (471, 472, 480, 481), (472, 473, 479, 480), (473, 474, 478, 479), (474, 475, 477, 478), (475, 476, 477), (532, 531, 530, 529), (529, 528, 533, 532), (534, 537, 536, 535), (534, 539, 538, 537), (535, 536, 541, 540), (538, 539, 540, 541), (534, 535, 540, 539), (536, 537, 538, 541), (557, 549, 558), (550, 546, 559), (557, 551, 548, 549), (556, 542, 547, 555), (552, 543, 546, 550), (553, 544, 543, 552), (555, 547, 545, 554), (554, 545, 544, 553), (558, 542, 556), (558, 556, 557), (559, 548, 551), (559, 551, 550), (564, 562, 561, 563), (560, 565, 562, 564), (560, 563, 561, 565), (561, 562, 565), (560, 564, 563), (566, 573, 574), (573, 572, 574), (572, 571, 574), (571, 570, 574), (570, 569, 574), (569, 568, 574), (568, 567, 574), (567, 566, 574), (587, 584, 585, 586), (588, 583, 584, 587), (589, 582, 583, 588), (590, 581, 582, 589), (591, 580, 581, 590), (579, 592, 586, 585), (592, 579, 580, 591), (585, 581, 580, 579), (585, 584, 582, 581), (584, 583, 582), (575, 578, 577, 576), (602, 603, 604, 605), (601, 602, 605, 606), (600, 601, 606, 607), (599, 600, 607, 608), (598, 599, 608, 609), (610, 604, 603, 597), (609, 610, 597, 598), (604, 610, 609, 608), (604, 608, 607, 605), (605, 607, 606), (594, 593, 596, 595), (619, 620, 626, 613), (619, 612, 627, 620), (618, 617, 622, 621), (628, 611, 618, 621), (617, 616, 623, 622), (616, 615, 624, 623), (615, 614, 625, 624), (614, 613, 626, 625), (612, 611, 628, 627), (620, 627, 628, 621), (619, 613, 631, 637), (619, 637, 630, 612), (618, 636, 635, 617), (618, 611, 629, 636), (617, 635, 634, 616), (616, 634, 633, 615), (615, 633, 632, 614), (614, 632, 631, 613), (629, 611, 612, 630), (637, 636, 629, 630), (667, 670, 669, 668), (668, 669, 672), (663, 672, 669), (666, 671, 670, 667), (665, 671, 666), (664, 670, 671, 665), (663, 669, 670, 664), (643, 644, 648, 647), (647, 648, 774, 773), (643, 766, 765, 644), (650, 651, 654, 655), (654, 660, 659, 655), (659, 660, 665, 666), (650, 676, 675, 651), (675, 676, 695, 696), (695, 702, 701, 696), (701, 702, 720, 721), (694, 703, 702, 695), (676, 677, 694, 695), (649, 677, 676, 650), (649, 650, 655, 656), (655, 659, 658, 656), (658, 659, 666, 667), (702, 703, 719, 720), (700, 701, 721, 722), (696, 701, 700, 697), (674, 675, 696, 697), (651, 675, 674, 652), (651, 652, 653, 654), (653, 661, 660, 654), (660, 661, 664, 665), (658, 725, 743, 745), (667, 668, 757, 727), (658, 667, 727, 725), (668, 755, 757), (658, 745, 744), (656, 658, 744, 724), (649, 656, 724), (726, 728, 757, 763), (727, 757, 728), (657, 742, 740, 741), (657, 759, 742), (737, 742, 759), (736, 737, 759), (649, 730, 736, 762), (736, 759, 762), (649, 724, 730), (657, 726, 763), (657, 741, 726), (657, 763, 775), (668, 672, 766, 755), (663, 756, 765, 672), (672, 765, 766), (661, 754, 751, 731), (661, 731, 734, 664), (663, 664, 734, 758), (661, 753, 754), (653, 735, 753, 661), (652, 735, 653), (751, 754, 752), (749, 750, 752, 754), (732, 764, 758, 733), (733, 758, 734), (663, 758, 756), (662, 747, 746, 748), (662, 732, 747), (662, 764, 732), (662, 748, 760), (739, 760, 748), (746, 750, 749, 748), (738, 760, 739), (652, 761, 738, 729), (738, 761, 760), (652, 729, 735), (652, 674, 768), (652, 768, 761), (673, 768, 674), (673, 674, 697, 698), (697, 700, 699, 698), (699, 700, 722), (649, 767, 677), (649, 762, 767), (677, 678, 693, 694), (677, 767, 678), (693, 704, 703, 694), (703, 704, 719), (686, 690, 707, 711), (687, 710, 707, 690), (687, 698, 699, 710), (686, 711, 705, 692), (688, 692, 705, 709), (688, 709, 706, 691), (689, 691, 706, 708), (689, 708, 704, 693), (680, 691, 689, 682), (680, 683, 688, 691), (679, 692, 688, 683), (679, 685, 686, 692), (681, 690, 686, 685), (681, 684, 687, 690), (673, 770, 772), (673, 772, 768), (678, 771, 769), (678, 767, 771), (706, 717, 715, 708), (704, 708, 715, 719), (706, 709, 714, 717), (705, 718, 714, 709), (705, 711, 712, 718), (707, 716, 712, 711), (707, 710, 713, 716), (699, 722, 713, 710), (721, 723, 722), (713, 722, 723), (713, 723, 716), (712, 716, 723), (714, 718, 723), (712, 723, 718), (715, 717, 723), (714, 723, 717), (715, 723, 719), (719, 723, 720), (720, 723, 721), (662, 776, 764), (638, 639, 740, 742), (640, 745, 743), (638, 745, 640, 639), (657, 775, 759), (759, 775, 773), (759, 773, 774, 760), (760, 774, 776), (662, 760, 776), (673, 698, 770), (698, 777, 770), (684, 777, 687), (687, 777, 698), (682, 689, 778), (689, 769, 778), (678, 769, 693), (689, 693, 769), (779, 794, 787, 786), (786, 787, 788, 785), (785, 788, 789, 784), (784, 789, 790, 783), (783, 790, 791, 782), (782, 791, 792, 781), (781, 792, 793, 780), (794, 779, 780, 793), (799, 795, 796), (800, 797, 798), (796, 795, 798, 797), (796, 797, 800, 799), (795, 799, 800, 798), (807, 804, 803, 808), (807, 809, 810, 804), (803, 810, 809, 808), (808, 809, 807), (803, 811, 810), (802, 811, 803, 805), (801, 806, 804, 811), (804, 810, 811), (801, 811, 802), (803, 804, 806, 805), (818, 813, 812), (819, 816, 818, 812), (820, 812, 817, 815), (817, 812, 813), (820, 819, 812), (818, 816, 815, 817), (807, 808, 818, 817), (813, 818, 825, 822), (813, 822, 826, 817), (808, 814, 821, 824), (807, 823, 821, 814), (808, 824, 825, 818), (807, 817, 826, 823), (822, 826, 825), (821, 824, 823), (823, 824, 825, 826), (827, 832, 833, 838), (832, 831, 834, 833), (831, 830, 835, 834), (830, 829, 836, 835), (829, 828, 837, 836), (828, 827, 838, 837), (837, 838, 839), (836, 837, 839), (835, 836, 839), (834, 835, 839), (833, 834, 839), (838, 833, 839), (857, 855, 848), (857, 854, 855), (857, 853, 854), (857, 852, 853), (857, 851, 852), (857, 850, 851), (857, 849, 850), (857, 848, 849), (856, 840, 847), (856, 847, 846), (856, 846, 845), (856, 845, 844), (856, 844, 843), (856, 843, 842), (856, 842, 841), (841, 840, 856), (840, 848, 855, 847), (847, 855, 854, 846), (846, 854, 853, 845), (845, 853, 852, 844), (844, 852, 851, 843), (843, 851, 850, 842), (842, 850, 849, 841), (848, 840, 841, 849)])
me_3dbushdefshadow.polygons.foreach_set('use_smooth', [1, 1, 1, 1, 1, 1, 1, 1, 1, 1, 1, 1, 1, 1, 1, 1, 1, 1, 1, 1, 1, 1, 1, 1, 1, 1, 1, 1, 1, 1, 1, 1, 1, 1, 1, 1, 1, 1, 1, 1, 1, 1, 1, 1, 1, 1, 1, 1, 1, 1, 1, 1, 1, 1, 1, 1, 1, 1, 1, 1, 1, 1, 1, 1, 1, 1, 1, 1, 1, 1, 1, 1, 1, 1, 1, 1, 1, 1, 1, 1, 1, 1, 1, 1, 1, 1, 1, 1, 1, 1, 1, 1, 1, 1, 1, 1, 1, 1, 1, 1, 1, 1, 1, 1, 1, 1, 1, 1, 1, 1, 1, 1, 1, 1, 1, 1, 1, 1, 1, 1, 1, 1, 1, 1, 1, 1, 1, 1, 1, 1, 1, 1, 1, 1, 1, 1, 1, 1, 1, 1, 1, 1, 1, 1, 1, 1, 1, 1, 1, 1, 1, 1, 1, 1, 1, 1, 1, 1, 1, 1, 1, 1, 1, 1, 1, 1, 1, 1, 1, 1, 1, 1, 1, 1, 1, 1, 1, 1, 1, 1, 1, 1, 1, 1, 1, 1, 1, 1, 1, 1, 1, 1, 1, 1, 1, 1, 1, 1, 1, 1, 1, 1, 1, 1, 1, 1, 1, 1, 1, 1, 1, 1, 1, 1, 1, 1, 1, 1, 1, 1, 1, 1, 1, 1, 1, 1, 1, 1, 1, 1, 1, 1, 1, 1, 1, 1, 1, 1, 1, 1, 1, 1, 1, 1, 1, 1, 1, 1, 1, 1, 1, 1, 1, 1, 1, 1, 1, 1, 1, 1, 1, 1, 1, 1, 1, 1, 1, 1, 1, 1, 1, 1, 1, 1, 1, 1, 1, 1, 1, 1, 1, 1, 1, 1, 1, 1, 1, 1, 1, 1, 1, 1, 1, 1, 1, 1, 1, 1, 1, 1, 1, 1, 1, 1, 1, 1, 1, 1, 0, 0, 0, 0, 0, 0, 0, 0, 0, 0, 0, 0, 1, 1, 1, 1, 1, 1, 1, 1, 1, 1, 1, 1, 1, 1, 1, 1, 1, 1, 1, 1, 1, 1, 1, 1, 1, 1, 1, 1, 1, 1, 1, 1, 1, 1, 1, 1, 1, 1, 1, 1, 1, 1, 1, 1, 1, 1, 1, 1, 1, 1, 1, 1, 1, 1, 1, 1, 1, 1, 1, 1, 1, 1, 1, 1, 1, 1, 1, 1, 1, 1, 1, 1, 1, 1, 1, 1, 1, 1, 1, 1, 1, 1, 1, 1, 1, 1, 1, 1, 1, 1, 1, 1, 1, 1, 1, 1, 1, 1, 1, 1, 1, 1, 1, 1, 1, 1, 1, 1, 1, 1, 1, 1, 1, 1, 1, 1, 1, 1, 1, 1, 1, 1, 1, 1, 1, 1, 1, 1, 1, 1, 1, 1, 1, 1, 1, 1, 1, 1, 1, 1, 1, 1, 1, 1, 1, 1, 1, 1, 1, 1, 1, 1, 1, 1, 1, 1, 1, 1, 1, 1, 1, 1, 1, 1, 1, 1, 1, 1, 1, 1, 1, 1, 1, 1, 1, 1, 1, 1, 1, 1, 1, 1, 1, 1, 1, 1, 1, 1, 1, 1, 1, 1, 1, 1, 1, 1, 1, 1, 1, 1, 1, 1, 1, 1, 1, 1, 1, 1, 1, 1, 1, 1, 1, 1, 1, 1, 1, 1, 1, 1, 1, 1, 1, 1, 1, 1, 1, 1, 1, 1, 1, 1, 1, 1, 1, 1, 1, 1, 1, 1, 1, 1, 1, 1, 1, 1, 1, 1, 1, 1, 1, 1, 1, 1, 1, 1, 1, 1, 1, 1, 1, 1, 1, 1, 1, 1, 1, 1, 1, 1, 1, 1, 1, 1, 1, 1, 1, 1, 1, 1, 1, 1, 1, 1, 1, 1, 1, 1, 1, 1, 1, 1, 1, 1, 1, 1, 1, 1, 1, 1, 1, 1, 1, 1, 1, 1, 1, 1, 1, 1, 1, 1, 1, 1, 1, 1, 1, 1, 1, 1, 1, 1, 1, 1, 1, 1, 1, 1, 1, 1, 1, 1, 1, 1, 1, 1, 1, 1, 1, 1, 1, 1, 1, 1, 1, 1, 1, 1, 1, 1, 1, 1, 1, 1, 1, 1, 1, 1, 1, 1, 1, 1, 1, 1, 1, 1, 1, 1, 1, 1, 1, 1, 1, 1, 1, 1, 1, 1, 1, 1, 1, 1, 1, 1, 1, 1, 1, 1, 1, 1, 1, 1, 1, 1, 1, 1, 1, 1, 0, 0, 0, 0, 0, 0, 0, 0, 0, 0, 1, 1, 1, 1, 1, 1, 1, 1, 1, 1, 1, 1, 0, 0, 0, 0, 0, 0, 0, 0, 0, 0, 0, 0, 0, 0, 0, 0, 1, 1, 1, 1, 1, 1, 1, 1])
me_3dbushdefshadow.materials.append(None)
me_3dbushdefshadow.use_remesh_preserve_volume = False
me_3dbushdefshadow.use_remesh_preserve_attributes = False
me_3dbushdefshadow.use_mirror_vertex_groups = False
me_3dbushdefshadow.update()

# ---- objects
ob_3dbushdefshadow = bpy.data.objects.new('3dbushdefshadow', me_3dbushdefshadow)
ob_lamp = bpy.data.objects.new('Lamp', light_lamp)
ob_camera = bpy.data.objects.new('Camera', cam_camera)

# ---- transforms, parenting, visibility, modifiers, constraints
ob_3dbushdefshadow.location = (0.0, 0.0, 0.0)
ob_3dbushdefshadow.show_transparent = True
ob_3dbushdefshadow.lineart.crease_threshold = 0.0
_m = ob_3dbushdefshadow.modifiers.new('Auto Smooth', 'NODES')
_m.node_group = ng_auto_smooth
ob_lamp.location = (4.076, 1.005, 5.904)
ob_lamp.rotation_euler = (0.6503, 0.05522, 1.866)
ob_lamp.lock_rotations_4d = False
ob_lamp.empty_display_type = 'ARROWS'
ob_lamp.color = (0.0, 0.0, 0.0, 0.0)
ob_lamp.lineart.crease_threshold = 0.0
ob_camera.location = (7.481, -6.508, 5.344)
ob_camera.rotation_euler = (1.109, 0.01082, 0.8149)
ob_camera.lock_rotations_4d = False
ob_camera.empty_display_type = 'ARROWS'
ob_camera.color = (0.0, 0.0, 0.0, 0.0)
ob_camera.display_type = 'WIRE'
ob_camera.lineart.crease_threshold = 0.0

# ---- collection membership
col_collection_1.objects.link(ob_3dbushdefshadow)
col_collection_1.objects.link(ob_lamp)
col_collection_1.objects.link(ob_camera)

# ---- scene / render settings (as saved in the file)
scene.camera = ob_camera
scene.frame_start = 1; scene.frame_end = 250; scene.frame_set(1)
scene.render.engine = 'BLENDER_EEVEE_NEXT'
scene.render.resolution_percentage = 50
scene.render.dither_intensity = 0.0
scene.cycles.use_denoising = False
scene.cycles.samples = 10
scene.cycles.sampling_pattern = 'TABULATED_SOBOL'
scene.cycles.light_sampling_threshold = 0.0
scene.cycles.use_adaptive_sampling = False
scene.cycles.use_light_tree = False
scene.cycles.blur_glossy = 0.0
scene.cycles.volume_bounces = 1
scene.cycles.pixel_filter_type = 'GAUSSIAN'
scene.cycles.sample_clamp_indirect = 0.0
scene.view_settings.view_transform = 'Standard'
bpy.context.view_layer.update()
